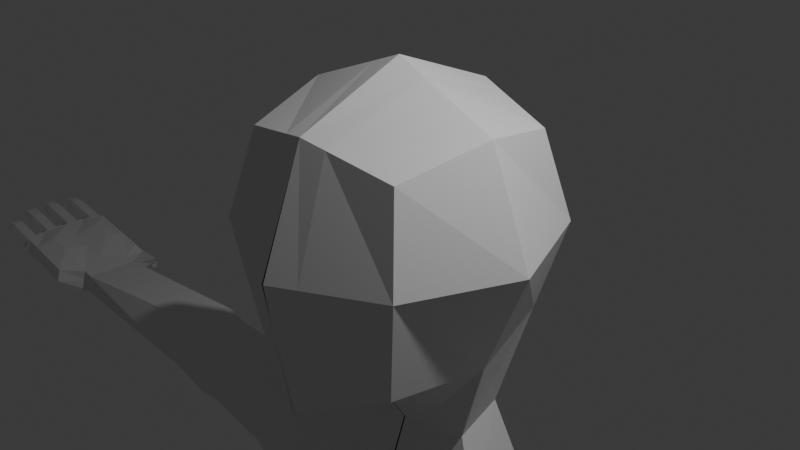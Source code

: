 # Source: theperson_animations.blend  (saved by Blender 5.0.119; exported with 4.5.12 LTS)
import bpy
from mathutils import Matrix  # noqa: F401  (used for matrix-valued properties, if any)

bpy.ops.wm.read_factory_settings(use_empty=True)
scene = bpy.context.scene
scene.name = 'Scene'

# ---- collections
col_collection = bpy.data.collections.new('Collection'); scene.collection.children.link(col_collection)

# ---- world
world_world = bpy.data.worlds.new('World'); scene.world = world_world
world_world.use_nodes = True; world_world.node_tree.nodes.clear()
_N = world_world.node_tree.nodes; _L = world_world.node_tree.links
n0 = _N.new('ShaderNodeOutputWorld'); n0.name = 'World Output'; n0.location = (200, 100)
n1 = _N.new('ShaderNodeBackground'); n1.name = 'Background'; n1.location = (-200, 100)
n1.inputs[0].default_value = (0.05088, 0.05088, 0.05088, 1.0)
_L.new(n1.outputs[0], n0.inputs[0])
n0.is_active_output = True
world_world.color = (0.05088, 0.05088, 0.05088)
world_world.sun_shadow_jitter_overblur = 0.0

# ---- cameras
cam_camera = bpy.data.cameras.new('Camera')
cam_camera.clip_end = 100.0
cam_camera.ortho_scale = 7.314

# ---- lights
light_light = bpy.data.lights.new('Light', 'POINT')
light_light.energy = 1000.0
light_light.shadow_soft_size = 0.1

# ---- meshes
me_cube_001 = bpy.data.meshes.new('Cube.001')
me_cube_001.from_pydata([(1.022, -1.069, -1.207), (1.0, -1.0, 1.0), (1.0, 1.0, -1.0), (1.0, 1.0, 1.0), (0.0, 1.225, -1.225), (0.0, 1.225, 1.225), (1.225, 1.225, 0.0), (1.225, 0.0, -1.228), (1.225, 0.0, 1.225), (1.225, -1.225, -0.001969), (-0.0178, -1.467, -1.691), (0.0, -1.225, 1.225), (0.0, 0.0, 1.732), (0.009183, -0.2305, -1.986), (0.008423, -1.732, -0.09867), (1.732, 0.0, 0.0), (0.0, 1.732, 0.0), (0.001357, 1.151, -3.062), (1.226, -0.07354, -3.062), (1.001, 0.9265, -3.062), (0.01054, -0.1277, -3.062), (0.007605, 0.08461, -2.482), (0.001296, 0.9632, -2.317), (0.8428, 0.1218, -2.317), (0.6882, 0.8088, -2.254), (0.0, 1.429, -3.622), (1.797, -0.07355, -3.273), (1.646, 0.7095, -3.268), (0.01449, -0.7001, -3.622), (0.001328, 0.84, -5.91), (0.8277, -0.4081, -5.91), (1.02, 0.6109, -5.91), (0.0, -0.8442, -5.116), (0.001245, 0.8764, -7.215), (0.8916, -0.4358, -7.215), (1.073, 0.6356, -7.215), (0.0, -0.6256, -7.215), (0.0, 1.449, -8.119), (1.375, -0.4547, -8.126), (1.548, 1.101, -8.119), (0.0, -0.6625, -8.119), (0.0, 1.256, -4.295), (0.0, -0.9217, -4.062), (1.423, 0.6743, -4.631), (1.152, -0.1088, -4.635), (0.0, -0.9143, -3.837), (0.0, 1.345, -3.95), (1.459, 1.083, -3.947), (1.76, -0.4827, -3.956), (2.546, 0.1326, -3.401), (2.418, 0.7981, -3.397), (2.259, 1.116, -3.974), (2.228, 0.7682, -4.555), (2.515, -0.215, -3.982), (2.356, 0.1027, -4.559), (4.843, 0.6026, -3.834), (4.725, 1.218, -3.83), (4.578, 1.512, -4.364), (4.549, 1.19, -4.901), (4.814, 0.2812, -4.371), (4.668, 0.575, -4.904), (5.379, 0.6819, -3.882), (5.251, 1.343, -3.878), (5.094, 1.659, -4.452), (5.063, 1.314, -5.029), (5.348, 0.3364, -4.459), (5.19, 0.6522, -5.033), (9.36, 0.5869, -4.939), (10.83, 0.7597, -4.952), (9.369, 0.5428, -4.548), (10.84, 0.7156, -4.561), (9.192, 2.023, -4.862), (10.66, 2.196, -4.875), (9.199, 1.991, -4.47), (10.67, 2.164, -4.483), (8.903, 1.648, -4.483), (9.283, 1.281, -4.508), (8.998, 0.8385, -4.527), (10.92, 1.06, -4.544), (10.9, 1.471, -4.522), (10.84, 1.85, -4.502), (8.992, 0.8589, -4.92), (9.277, 1.302, -4.901), (8.897, 1.669, -4.876), (10.83, 1.88, -4.894), (10.9, 1.498, -4.915), (10.92, 1.09, -4.936), (9.891, 0.6494, -4.944), (10.43, 0.713, -4.949), (10.44, 0.6689, -4.557), (9.9, 0.6053, -4.552), (10.27, 2.117, -4.479), (9.73, 2.054, -4.475), (10.19, 2.141, -4.871), (10.3, 1.83, -4.835), (9.761, 1.766, -4.831), (10.35, 1.425, -4.859), (9.808, 1.361, -4.854), (10.4, 1.02, -4.879), (9.856, 0.9564, -4.874), (10.4, 0.9975, -4.448), (9.862, 0.9339, -4.443), (10.35, 1.407, -4.517), (9.813, 1.344, -4.513), (10.31, 1.807, -4.404), (9.767, 1.744, -4.399), (10.88, 0.7509, -4.953), (10.94, 0.7913, -4.898), (10.95, 0.7528, -4.614), (10.88, 0.7068, -4.562), (10.97, 1.004, -4.942), (11.02, 0.939, -4.892), (11.02, 0.9354, -4.606), (10.98, 0.9953, -4.548), (10.97, 1.122, -4.541), (11.02, 1.185, -4.596), (11.02, 1.369, -4.586), (10.96, 1.42, -4.526), (10.96, 1.445, -4.918), (11.02, 1.388, -4.865), (11.01, 1.219, -4.874), (10.96, 1.163, -4.933), (10.94, 1.533, -4.52), (10.98, 1.594, -4.567), (10.94, 1.765, -4.558), (10.89, 1.803, -4.505), (10.88, 1.829, -4.897), (10.94, 1.786, -4.85), (10.98, 1.611, -4.86), (10.93, 1.556, -4.912), (10.86, 1.943, -4.497), (10.89, 2.028, -4.555), (10.78, 2.152, -4.547), (10.7, 2.179, -4.482), (10.77, 2.177, -4.816), (10.69, 2.211, -4.875), (10.88, 2.047, -4.825), (10.85, 1.969, -4.89), (11.89, 0.8992, -4.852), (12.01, 0.8791, -4.668), (11.87, 1.036, -4.845), (11.99, 1.051, -4.658), (12.22, 1.326, -4.635), (12.2, 1.508, -4.626), (12.08, 1.509, -4.805), (12.1, 1.343, -4.814), (12.22, 1.741, -4.607), (12.2, 1.914, -4.598), (12.09, 1.917, -4.791), (12.11, 1.74, -4.8), (12.04, 2.164, -4.594), (12.03, 2.299, -4.586), (11.91, 2.307, -4.757), (11.93, 2.165, -4.764), (11.37, 0.8373, -4.821), (11.8, 0.8878, -4.83), (11.8, 0.8538, -4.632), (11.38, 0.8033, -4.623), (11.42, 0.9822, -4.615), (11.82, 1.029, -4.623), (11.81, 1.028, -4.823), (11.42, 0.9813, -4.814), (11.43, 1.417, -4.59), (11.86, 1.467, -4.594), (11.85, 1.481, -4.787), (11.43, 1.431, -4.783), (11.44, 1.233, -4.6), (11.87, 1.284, -4.603), (11.43, 1.263, -4.792), (11.87, 1.314, -4.796), (11.42, 1.821, -4.562), (12.0, 1.889, -4.567), (11.99, 1.905, -4.774), (11.42, 1.837, -4.768), (11.45, 1.649, -4.571), (12.02, 1.716, -4.576), (11.45, 1.662, -4.778), (12.02, 1.729, -4.783), (11.3, 2.234, -4.735), (11.81, 2.295, -4.739), (11.86, 2.157, -4.747), (11.37, 2.1, -4.743), (11.38, 2.085, -4.559), (11.86, 2.142, -4.563), (11.82, 2.273, -4.556), (11.3, 2.212, -4.551), (9.375, 0.4815, -4.748), (10.84, 0.6543, -4.761), (9.185, 2.101, -4.661), (10.65, 2.274, -4.674), (10.83, 1.884, -4.697), (10.9, 1.482, -4.719), (10.92, 1.074, -4.74), (8.995, 0.8487, -4.723), (8.9, 1.658, -4.68), (9.715, 2.164, -4.666), (10.18, 2.219, -4.67), (9.905, 0.544, -4.753), (10.45, 0.6076, -4.757), (10.95, 0.6887, -4.761), (10.89, 0.6455, -4.762), (11.01, 1.002, -4.745), (10.97, 1.065, -4.741), (11.01, 1.43, -4.723), (10.95, 1.485, -4.719), (10.97, 1.076, -4.741), (11.03, 1.136, -4.739), (10.93, 1.851, -4.7), (10.87, 1.892, -4.697), (10.94, 1.49, -4.719), (10.99, 1.548, -4.717), (10.77, 2.258, -4.676), (10.69, 2.289, -4.674), (10.86, 1.899, -4.696), (10.89, 1.98, -4.693), (12.03, 0.8155, -4.785), (11.99, 1.118, -4.769), (12.21, 1.57, -4.734), (12.24, 1.278, -4.749), (12.21, 2.001, -4.711), (12.25, 1.695, -4.728), (12.03, 2.406, -4.687), (12.06, 2.117, -4.703), (11.38, 0.737, -4.727), (11.81, 0.7874, -4.735), (11.41, 1.047, -4.711), (11.81, 1.094, -4.719), (11.44, 1.182, -4.699), (11.88, 1.233, -4.703), (11.42, 1.476, -4.684), (11.85, 1.526, -4.687), (11.46, 1.601, -4.678), (12.03, 1.668, -4.683), (11.41, 1.905, -4.661), (11.99, 1.973, -4.666), (11.29, 2.317, -4.638), (11.8, 2.378, -4.642), (11.38, 2.035, -4.654), (11.87, 2.093, -4.658), (9.684, 2.562, -5.279), (9.676, 2.364, -5.302), (9.794, 2.376, -5.228), (9.991, 2.422, -5.144), (10.04, 2.307, -5.185), (9.77, 2.554, -5.097), (9.941, 2.467, -5.034), (9.628, 2.607, -5.165), (9.968, 2.751, -5.462), (9.949, 2.677, -5.46), (10.04, 2.669, -5.428), (10.17, 2.736, -5.4), (10.15, 2.636, -5.38), (10.03, 2.773, -5.369), (10.13, 2.767, -5.338), (9.933, 2.78, -5.398), (10.11, 2.811, -5.554), (10.01, 2.82, -5.582), (9.994, 2.746, -5.58), (10.09, 2.738, -5.548), (10.21, 2.805, -5.52), (10.2, 2.705, -5.5), (10.08, 2.843, -5.489), (10.18, 2.836, -5.458), (9.977, 2.849, -5.518), (8.657, 1.618, -4.481), (8.704, 1.213, -4.503), (8.752, 0.8081, -4.525), (8.746, 0.8286, -4.918), (8.698, 1.233, -4.896), (8.651, 1.638, -4.874), (8.749, 0.8183, -4.721), (8.654, 1.628, -4.678), (0.2773, 1.162, 1.162), (0.2706, -1.357, -1.557), (0.2773, 1.162, -1.162), (0.2773, -1.162, 1.162), (0.3396, 0.0, 1.591), (0.3463, -0.1666, -1.776), (0.3457, -1.591, -0.07186), (0.3396, 1.591, 0.0), (0.2786, 1.089, -3.062), (0.3476, -0.1127, -3.062), (0.1918, 0.9204, -2.299), (0.2392, 0.09493, -2.437), (0.4564, 1.23, -3.524), (0.5086, -0.5264, -3.525), (0.2839, 0.7765, -5.91), (0.2764, -0.7599, -5.336), (0.2983, 0.8096, -7.215), (0.2944, -0.6095, -7.215), (0.4292, 1.352, -8.119), (0.5158, -0.6348, -8.119), (0.3682, -0.7328, -4.221), (0.3946, 1.095, -4.388), (0.4047, 1.272, -3.95), (0.4204, -0.8312, -3.87), (1.087, 0.3162, -5.91), (1.142, 0.3257, -7.215), (1.59, 0.6531, -8.119), (0.004254, 0.876, -8.119), (1.467, 0.4478, -4.632), (2.265, 0.5757, -4.556), (4.584, 1.012, -4.902), (5.1, 1.122, -5.03), (1.419, 0.6544, -9.186), (1.548, 1.101, -9.198), (0.4292, 1.352, -9.198), (0.0, 1.449, -9.198), (0.004254, 0.876, -9.198), (0.0, -0.6625, -9.198), (0.1884, -0.6393, -9.198), (0.1901, 0.8142, -9.198), (1.654, -0.261, -11.42), (1.212, -0.6738, -11.46), (1.685, -0.2804, -13.84), (2.057, 0.2196, -11.44), (0.4792, 0.666, -11.44), (0.4124, -0.2512, -11.44), (1.498, 1.035, -11.46), (1.587, -0.1736, -12.37), (1.223, -0.4741, -12.4), (1.839, 0.1764, -12.39), (0.69, 0.5014, -12.39), (0.6414, -0.1664, -12.39), (1.432, 0.7702, -12.39), (1.255, -0.6763, -13.87), (2.066, 0.1806, -13.86), (0.5521, 0.6088, -13.86), (0.4881, -0.2709, -13.86), (1.529, 0.9629, -13.87), (1.662, -0.2342, -16.58), (1.294, -0.5404, -16.6), (1.921, 0.1224, -16.59), (0.7508, 0.4535, -16.59), (0.7013, -0.2269, -16.59), (1.506, 0.7274, -16.6), (1.675, -0.2447, -17.45), (1.308, -0.5509, -17.48), (1.338, -0.06536, -17.47), (1.935, 0.1118, -17.47), (0.7642, 0.443, -17.47), (0.7146, -0.2374, -17.47), (1.52, 0.7169, -17.48), (1.644, -2.514, -16.83), (1.276, -2.82, -16.86), (1.903, -2.157, -16.85), (1.917, -2.229, -17.44), (1.289, -2.892, -17.45), (0.7327, -1.826, -16.85), (0.6832, -2.506, -16.85), (0.6965, -2.578, -17.44), (1.657, -2.585, -17.43), (0.7461, -1.898, -17.44), (1.511, -2.918, -17.0), (1.143, -3.224, -17.03), (1.77, -2.562, -17.02), (1.784, -2.633, -17.39), (1.156, -3.296, -17.4), (0.5501, -2.911, -17.02), (0.5635, -2.983, -17.39), (1.524, -2.99, -17.37), (0.7398, -0.9293, -16.75), (1.664, -1.665, -17.24), (1.924, -1.308, -17.26), (0.6903, -1.61, -16.75), (1.91, -1.26, -16.75), (1.283, -1.923, -16.76), (0.7532, -0.977, -17.45), (1.297, -1.971, -17.27), (1.651, -1.617, -16.73), (0.7037, -1.657, -17.26), (1.671, -0.7811, -17.25), (0.6971, -0.7493, -16.65), (1.29, -1.063, -16.66), (1.303, -1.087, -17.28), (0.7467, -0.06887, -16.65), (1.931, -0.4246, -17.27), (1.917, -0.4001, -16.65), (0.7601, -0.09343, -17.46), (1.658, -0.7566, -16.64), (0.7105, -0.7738, -17.27)], [], [(279, 272, 3, 6), (15, 8, 1, 9), (277, 7, 0, 273), (276, 12, 11, 275), (272, 5, 12, 276), (273, 278, 14, 10), (278, 275, 11, 14), (7, 15, 9, 0), (2, 6, 15, 7), (6, 3, 8, 15), (274, 279, 6, 2), (281, 20, 28, 285), (283, 21, 20, 281), (24, 23, 18, 19), (282, 24, 19, 280), (274, 2, 24, 282), (2, 7, 23, 24), (277, 13, 21, 283), (280, 19, 27, 284), (19, 18, 26, 27), (296, 30, 34, 297), (286, 31, 35, 288), (293, 43, 31, 286), (300, 44, 30, 296), (292, 42, 32, 287), (287, 32, 36, 289), (311, 304, 318, 316), (288, 35, 39, 290), (297, 34, 38, 298), (289, 36, 40, 291), (295, 45, 42, 292), (26, 48, 53, 49), (294, 47, 43, 293), (284, 27, 47, 294), (27, 26, 49, 50), (285, 28, 45, 295), (53, 54, 60, 59), (51, 50, 56, 57), (43, 47, 51, 52), (300, 43, 52, 301), (47, 27, 50, 51), (48, 44, 54, 53), (302, 58, 64, 303), (55, 59, 65, 61), (50, 49, 55, 56), (49, 53, 59, 55), (301, 52, 58, 302), (52, 51, 57, 58), (58, 57, 63, 64), (57, 56, 62, 63), (59, 60, 66, 65), (56, 55, 61, 62), (198, 187, 70, 89), (104, 80, 74, 91), (196, 189, 72, 93), (98, 86, 68, 88), (194, 188, 71, 83), (186, 193, 81, 67), (75, 194, 271, 264), (81, 193, 270, 267), (93, 72, 84, 94), (94, 84, 85, 96), (96, 85, 86, 98), (89, 70, 78, 100), (100, 78, 79, 102), (102, 79, 80, 104), (76, 103, 105, 75), (103, 102, 104, 105), (77, 101, 103, 76), (101, 100, 102, 103), (69, 90, 101, 77), (90, 89, 100, 101), (82, 97, 99, 81), (97, 96, 98, 99), (83, 95, 97, 82), (95, 94, 96, 97), (196, 93, 242, 245), (71, 188, 246, 239), (81, 99, 87, 67), (99, 98, 88, 87), (188, 195, 244, 246), (195, 196, 245, 244), (75, 105, 92, 73), (105, 104, 91, 92), (186, 197, 90, 69), (197, 198, 89, 90), (199, 108, 109, 200), (111, 107, 106, 110), (108, 112, 113, 109), (201, 111, 110, 202), (187, 68, 106, 200), (226, 159, 141, 216), (68, 86, 110, 106), (78, 70, 109, 113), (192, 78, 113, 202), (115, 116, 117, 114), (119, 120, 121, 118), (203, 119, 118, 204), (205, 121, 120, 206), (163, 167, 142, 143), (192, 86, 121, 205), (79, 78, 114, 117), (191, 79, 117, 204), (86, 85, 118, 121), (123, 124, 125, 122), (127, 128, 129, 126), (207, 127, 126, 208), (209, 129, 128, 210), (80, 79, 122, 125), (230, 163, 143, 217), (191, 85, 129, 209), (190, 80, 125, 208), (85, 84, 126, 129), (131, 132, 133, 130), (211, 134, 135, 212), (134, 136, 137, 135), (213, 137, 136, 214), (224, 155, 138, 215), (190, 84, 137, 213), (74, 80, 130, 133), (189, 74, 133, 212), (84, 72, 135, 137), (216, 215, 138, 140), (217, 218, 145, 144), (219, 220, 149, 148), (221, 222, 153, 152), (234, 171, 147, 219), (180, 179, 152, 153), (171, 175, 146, 147), (184, 183, 150, 151), (228, 169, 145, 218), (155, 160, 140, 138), (232, 177, 149, 220), (169, 164, 144, 145), (159, 156, 139, 141), (238, 180, 153, 222), (177, 172, 148, 149), (236, 184, 151, 221), (112, 108, 157, 158), (158, 157, 156, 159), (107, 111, 161, 154), (154, 161, 160, 155), (199, 107, 154, 223), (223, 154, 155, 224), (201, 112, 158, 225), (225, 158, 159, 226), (120, 119, 165, 168), (168, 165, 164, 169), (206, 120, 168, 227), (227, 168, 169, 228), (203, 116, 162, 229), (229, 162, 163, 230), (116, 115, 166, 162), (162, 166, 167, 163), (128, 127, 173, 176), (176, 173, 172, 177), (210, 128, 176, 231), (231, 176, 177, 232), (124, 123, 174, 170), (170, 174, 175, 171), (207, 124, 170, 233), (233, 170, 171, 234), (211, 132, 185, 235), (235, 185, 184, 236), (214, 136, 181, 237), (237, 181, 180, 238), (132, 131, 182, 185), (185, 182, 183, 184), (136, 134, 178, 181), (181, 178, 179, 180), (182, 237, 238, 183), (131, 214, 237, 182), (178, 235, 236, 179), (134, 211, 235, 178), (173, 233, 234, 172), (127, 207, 233, 173), (174, 231, 232, 175), (123, 210, 231, 174), (165, 229, 230, 164), (119, 203, 229, 165), (166, 227, 228, 167), (115, 206, 227, 166), (161, 225, 226, 160), (111, 201, 225, 161), (157, 223, 224, 156), (108, 199, 223, 157), (179, 236, 221, 152), (183, 238, 222, 150), (175, 232, 220, 146), (167, 228, 218, 142), (172, 234, 219, 148), (151, 150, 222, 221), (147, 146, 220, 219), (143, 142, 218, 217), (141, 139, 215, 216), (72, 189, 212, 135), (80, 190, 213, 130), (156, 224, 215, 139), (130, 213, 214, 131), (132, 211, 212, 133), (84, 190, 208, 126), (79, 191, 209, 122), (164, 230, 217, 144), (122, 209, 210, 123), (124, 207, 208, 125), (85, 191, 204, 118), (78, 192, 205, 114), (114, 205, 206, 115), (116, 203, 204, 117), (86, 192, 202, 110), (160, 226, 216, 140), (70, 187, 200, 109), (112, 201, 202, 113), (107, 199, 200, 106), (87, 88, 198, 197), (67, 87, 197, 186), (92, 91, 196, 195), (73, 92, 195, 188), (194, 83, 269, 271), (83, 82, 268, 269), (69, 77, 193, 186), (75, 73, 188, 194), (91, 74, 189, 196), (88, 68, 187, 198), (240, 239, 247, 248), (239, 246, 254, 247), (246, 244, 252, 254), (241, 240, 248, 249), (94, 95, 241, 243), (93, 94, 243, 242), (83, 71, 239, 240), (95, 83, 240, 241), (249, 248, 257, 258), (251, 249, 258, 260), (250, 251, 260, 259), (253, 250, 259, 262), (244, 245, 253, 252), (245, 242, 250, 253), (242, 243, 251, 250), (243, 241, 249, 251), (256, 255, 258, 257), (255, 259, 260, 258), (263, 261, 255, 256), (261, 262, 259, 255), (254, 252, 261, 263), (247, 254, 263, 256), (248, 247, 256, 257), (252, 253, 262, 261), (77, 76, 265, 266), (193, 77, 266, 270), (82, 81, 267, 268), (76, 75, 264, 265), (61, 266, 265), (65, 270, 266), (65, 267, 270), (63, 62, 264), (26, 285, 295, 48), (63, 271, 269), (269, 268, 66), (61, 264, 62), (61, 65, 266), (66, 268, 65), (64, 269, 66, 303), (64, 63, 269), (271, 63, 264), (61, 265, 264), (268, 267, 65), (25, 284, 294, 46), (46, 294, 293, 41), (48, 295, 292, 44), (34, 289, 291, 38), (33, 288, 290, 37), (38, 291, 313, 312), (30, 287, 289, 34), (44, 292, 287, 30), (41, 293, 286, 29), (29, 286, 288, 33), (17, 280, 284, 25), (7, 277, 283, 23), (4, 274, 282, 22), (22, 282, 280, 17), (23, 283, 281, 18), (18, 281, 285, 26), (4, 16, 279, 274), (9, 1, 275, 278), (0, 9, 278, 273), (3, 272, 276, 8), (8, 276, 275, 1), (13, 277, 273, 10), (16, 5, 272, 279), (39, 298, 304, 305), (54, 301, 302, 60), (60, 302, 303, 66), (44, 300, 301, 54), (35, 297, 298, 39), (40, 299, 308, 309), (43, 300, 296, 31), (31, 296, 297, 35), (308, 311, 310, 309), (307, 306, 311, 308), (306, 305, 304, 311), (299, 37, 307, 308), (290, 39, 305, 306), (291, 40, 309, 310), (37, 290, 306, 307), (291, 310, 317, 313), (312, 313, 320, 319), (315, 312, 319, 321), (317, 316, 322, 323), (298, 38, 312, 315), (310, 311, 316, 317), (304, 298, 315, 318), (323, 322, 327, 328), (324, 321, 326, 329), (320, 323, 328, 325), (316, 318, 324, 322), (313, 317, 323, 320), (318, 315, 321, 324), (329, 326, 332, 335), (325, 328, 334, 331), (327, 329, 335, 333), (321, 319, 314, 326), (319, 320, 325, 314), (322, 324, 329, 327), (366, 364, 349, 344), (335, 332, 339, 342), (363, 365, 345, 346), (328, 327, 333, 334), (326, 314, 330, 332), (314, 325, 331, 330), (338, 339, 336, 337), (339, 338, 340, 342), (338, 337, 341, 340), (364, 361, 348, 349), (362, 363, 346, 351), (333, 335, 342, 340), (349, 348, 352, 350), (351, 346, 356, 360), (350, 347, 357, 359), (346, 345, 355, 356), (361, 367, 352, 348), (368, 362, 351, 347), (365, 369, 343, 345), (367, 370, 350, 352), (370, 368, 347, 350), (369, 366, 344, 343), (354, 358, 359, 357), (355, 353, 360, 356), (353, 354, 357, 360), (344, 349, 358, 354), (345, 343, 353, 355), (343, 344, 354, 353), (347, 351, 360, 357), (349, 350, 359, 358), (379, 373, 366, 369), (380, 374, 368, 370), (378, 380, 370, 367), (377, 379, 369, 365), (374, 371, 362, 368), (375, 378, 367, 361), (371, 376, 363, 362), (372, 375, 361, 364), (376, 377, 365, 363), (373, 372, 364, 366), (331, 334, 372, 373), (339, 332, 377, 376), (334, 333, 375, 372), (336, 339, 376, 371), (333, 340, 378, 375), (337, 336, 371, 374), (332, 330, 379, 377), (340, 341, 380, 378), (341, 337, 374, 380), (330, 331, 373, 379)])
_uv = me_cube_001.uv_layers.new(name='UVMap')
_uv.uv.foreach_set('vector', [0.5, 0.4097, 0.625, 0.4097, 0.625, 0.5, 0.5, 0.5, 0.5, 0.625, 0.625, 0.625, 0.625, 0.75, 0.5, 0.75, 0.2847, 0.625, 0.375, 0.625, 0.375, 0.75, 0.2847, 0.75, 0.7153, 0.625, 0.75, 0.625, 0.75, 0.75, 0.7153, 0.75, 0.7153, 0.5, 0.75, 0.5, 0.75, 0.625, 0.7153, 0.625, 0.375, 0.8403, 0.5, 0.8403, 0.5, 0.875, 0.375, 0.875, 0.5, 0.8403, 0.625, 0.8403, 0.625, 0.875, 0.5, 0.875, 0.375, 0.625, 0.5, 0.625, 0.5, 0.75, 0.375, 0.75, 0.375, 0.5, 0.5, 0.5, 0.5, 0.625, 0.375, 0.625, 0.5, 0.5, 0.625, 0.5, 0.625, 0.625, 0.5, 0.625, 0.375, 0.4097, 0.5, 0.4097, 0.5, 0.5, 0.375, 0.5, 0.2847, 0.625, 0.25, 0.625, 0.25, 0.625, 0.2847, 0.625, 0.2847, 0.625, 0.25, 0.625, 0.25, 0.625, 0.2847, 0.625, 0.375, 0.5, 0.375, 0.625, 0.375, 0.625, 0.375, 0.5, 0.375, 0.4097, 0.375, 0.5, 0.375, 0.5, 0.375, 0.4097, 0.375, 0.4097, 0.375, 0.5, 0.375, 0.5, 0.375, 0.4097, 0.375, 0.5, 0.375, 0.625, 0.375, 0.625, 0.375, 0.5, 0.2847, 0.625, 0.25, 0.625, 0.25, 0.625, 0.2847, 0.625, 0.375, 0.4097, 0.375, 0.5, 0.375, 0.5, 0.375, 0.4097, 0.375, 0.5, 0.375, 0.625, 0.375, 0.625, 0.375, 0.5, 0.375, 0.5362, 0.375, 0.625, 0.375, 0.625, 0.375, 0.5362, 0.375, 0.4097, 0.375, 0.5, 0.375, 0.5, 0.375, 0.4097, 0.375, 0.4097, 0.375, 0.5, 0.375, 0.5, 0.375, 0.4097, 0.375, 0.5362, 0.375, 0.625, 0.375, 0.625, 0.375, 0.5362, 0.2847, 0.625, 0.25, 0.625, 0.25, 0.625, 0.2847, 0.625, 0.2847, 0.625, 0.25, 0.625, 0.25, 0.625, 0.2847, 0.625, 0.2847, 0.5362, 0.375, 0.5362, 0.375, 0.5362, 0.2847, 0.5362, 0.375, 0.4097, 0.375, 0.5, 0.375, 0.5, 0.375, 0.4097, 0.375, 0.5362, 0.375, 0.625, 0.375, 0.625, 0.375, 0.5362, 0.2847, 0.625, 0.25, 0.625, 0.25, 0.625, 0.2847, 0.625, 0.2847, 0.625, 0.25, 0.625, 0.25, 0.625, 0.2847, 0.625, 0.375, 0.625, 0.375, 0.625, 0.375, 0.625, 0.375, 0.625, 0.375, 0.4097, 0.375, 0.5, 0.375, 0.5, 0.375, 0.4097, 0.375, 0.4097, 0.375, 0.5, 0.375, 0.5, 0.375, 0.4097, 0.375, 0.5, 0.375, 0.625, 0.375, 0.625, 0.375, 0.5, 0.2847, 0.625, 0.25, 0.625, 0.25, 0.625, 0.2847, 0.625, 0.375, 0.625, 0.375, 0.625, 0.375, 0.625, 0.375, 0.625, 0.375, 0.5, 0.375, 0.5, 0.375, 0.5, 0.375, 0.5, 0.375, 0.5, 0.375, 0.5, 0.375, 0.5, 0.375, 0.5, 0.375, 0.5362, 0.375, 0.5, 0.375, 0.5, 0.375, 0.5362, 0.375, 0.5, 0.375, 0.5, 0.375, 0.5, 0.375, 0.5, 0.375, 0.625, 0.375, 0.625, 0.375, 0.625, 0.375, 0.625, 0.375, 0.5362, 0.375, 0.5, 0.375, 0.5, 0.375, 0.5362, 0.375, 0.625, 0.375, 0.625, 0.375, 0.625, 0.375, 0.625, 0.375, 0.5, 0.375, 0.625, 0.375, 0.625, 0.375, 0.5, 0.375, 0.625, 0.375, 0.625, 0.375, 0.625, 0.375, 0.625, 0.375, 0.5362, 0.375, 0.5, 0.375, 0.5, 0.375, 0.5362, 0.375, 0.5, 0.375, 0.5, 0.375, 0.5, 0.375, 0.5, 0.375, 0.5, 0.375, 0.5, 0.375, 0.5, 0.375, 0.5, 0.375, 0.5, 0.375, 0.5, 0.375, 0.5, 0.375, 0.5, 0.375, 0.625, 0.375, 0.625, 0.375, 0.625, 0.375, 0.625, 0.375, 0.5, 0.375, 0.625, 0.375, 0.625, 0.375, 0.5, 0.5402, 0.125, 0.625, 0.125, 0.625, 0.25, 0.5402, 0.25, 0.5402, 0.4375, 0.625, 0.4375, 0.625, 0.5, 0.5402, 0.5, 0.5402, 0.625, 0.625, 0.625, 0.625, 0.75, 0.5402, 0.75, 0.5402, 0.9375, 0.625, 0.9375, 0.625, 1.0, 0.5402, 1.0, 0.3125, 0.625, 0.375, 0.625, 0.375, 0.75, 0.3125, 0.75, 0.125, 0.625, 0.1875, 0.625, 0.1875, 0.75, 0.125, 0.75, 0.3125, 0.5, 0.3125, 0.625, 0.3125, 0.625, 0.3125, 0.5, 0.1875, 0.75, 0.1875, 0.625, 0.1875, 0.625, 0.1875, 0.75, 0.5402, 0.75, 0.625, 0.75, 0.625, 0.8125, 0.5402, 0.8125, 0.5402, 0.8125, 0.625, 0.8125, 0.625, 0.875, 0.5402, 0.875, 0.5402, 0.875, 0.625, 0.875, 0.625, 0.9375, 0.5402, 0.9375, 0.5402, 0.25, 0.625, 0.25, 0.625, 0.3125, 0.5402, 0.3125, 0.5402, 0.3125, 0.625, 0.3125, 0.625, 0.375, 0.5402, 0.375, 0.5402, 0.375, 0.625, 0.375, 0.625, 0.4375, 0.5402, 0.4375, 0.375, 0.375, 0.4568, 0.375, 0.4568, 0.4375, 0.375, 0.4375, 0.4568, 0.375, 0.5402, 0.375, 0.5402, 0.4375, 0.4568, 0.4375, 0.375, 0.3125, 0.4568, 0.3125, 0.4568, 0.375, 0.375, 0.375, 0.4568, 0.3125, 0.5402, 0.3125, 0.5402, 0.375, 0.4568, 0.375, 0.375, 0.25, 0.4568, 0.25, 0.4568, 0.3125, 0.375, 0.3125, 0.4568, 0.25, 0.5402, 0.25, 0.5402, 0.3125, 0.4568, 0.3125, 0.375, 0.875, 0.4568, 0.875, 0.4568, 0.9375, 0.375, 0.9375, 0.4568, 0.875, 0.5402, 0.875, 0.5402, 0.9375, 0.4568, 0.9375, 0.375, 0.8125, 0.4568, 0.8125, 0.4568, 0.875, 0.375, 0.875, 0.4568, 0.8125, 0.5402, 0.8125, 0.5402, 0.875, 0.4568, 0.875, 0.5402, 0.625, 0.5402, 0.75, 0.5402, 0.75, 0.5402, 0.625, 0.375, 0.75, 0.375, 0.625, 0.375, 0.625, 0.375, 0.75, 0.375, 0.9375, 0.4568, 0.9375, 0.4568, 1.0, 0.375, 1.0, 0.4568, 0.9375, 0.5402, 0.9375, 0.5402, 1.0, 0.4568, 1.0, 0.375, 0.625, 0.4568, 0.625, 0.4568, 0.625, 0.375, 0.625, 0.4568, 0.625, 0.5402, 0.625, 0.5402, 0.625, 0.4568, 0.625, 0.375, 0.4375, 0.4568, 0.4375, 0.4568, 0.5, 0.375, 0.5, 0.4568, 0.4375, 0.5402, 0.4375, 0.5402, 0.5, 0.4568, 0.5, 0.375, 0.125, 0.4568, 0.125, 0.4568, 0.25, 0.375, 0.25, 0.4568, 0.125, 0.5402, 0.125, 0.5402, 0.25, 0.4568, 0.25, 0.8671, 0.625, 0.8671, 0.5343, 0.875, 0.5, 0.875, 0.625, 0.8204, 0.7157, 0.8671, 0.7157, 0.875, 0.75, 0.8125, 0.75, 0.8671, 0.5343, 0.8204, 0.5343, 0.8125, 0.5, 0.875, 0.5, 0.8204, 0.625, 0.8204, 0.7157, 0.8125, 0.75, 0.8125, 0.625, 0.625, 0.125, 0.625, 0.0, 0.625, 0.0, 0.625, 0.125, 0.8204, 0.625, 0.8204, 0.5343, 0.8204, 0.5343, 0.8204, 0.625, 0.625, 1.0, 0.625, 0.9375, 0.625, 0.9375, 0.625, 1.0, 0.625, 0.3125, 0.625, 0.25, 0.625, 0.25, 0.625, 0.3125, 0.8125, 0.625, 0.8125, 0.5, 0.8125, 0.5, 0.8125, 0.625, 0.8038, 0.5362, 0.7587, 0.5362, 0.75, 0.5, 0.8125, 0.5, 0.7587, 0.7138, 0.8038, 0.7138, 0.8125, 0.75, 0.75, 0.75, 0.7587, 0.625, 0.7587, 0.7138, 0.75, 0.75, 0.75, 0.625, 0.8125, 0.625, 0.8125, 0.75, 0.8038, 0.7138, 0.8038, 0.625, 0.7587, 0.5362, 0.8038, 0.5362, 0.8038, 0.5362, 0.7587, 0.5362, 0.8125, 0.625, 0.8125, 0.75, 0.8125, 0.75, 0.8125, 0.625, 0.625, 0.375, 0.625, 0.3125, 0.625, 0.3125, 0.625, 0.375, 0.75, 0.625, 0.75, 0.5, 0.75, 0.5, 0.75, 0.625, 0.625, 0.9375, 0.625, 0.875, 0.625, 0.875, 0.625, 0.9375, 0.7423, 0.5318, 0.6952, 0.5318, 0.6875, 0.5, 0.75, 0.5, 0.6952, 0.7182, 0.7423, 0.7182, 0.75, 0.75, 0.6875, 0.75, 0.6952, 0.625, 0.6952, 0.7182, 0.6875, 0.75, 0.6875, 0.625, 0.75, 0.625, 0.75, 0.75, 0.7423, 0.7182, 0.7423, 0.625, 0.625, 0.4375, 0.625, 0.375, 0.625, 0.375, 0.625, 0.4375, 0.7587, 0.625, 0.7587, 0.5362, 0.7587, 0.5362, 0.7587, 0.625, 0.75, 0.625, 0.75, 0.75, 0.75, 0.75, 0.75, 0.625, 0.6875, 0.625, 0.6875, 0.5, 0.6875, 0.5, 0.6875, 0.625, 0.625, 0.875, 0.625, 0.8125, 0.625, 0.8125, 0.625, 0.875, 0.6785, 0.539, 0.634, 0.539, 0.625, 0.5, 0.6875, 0.5, 0.634, 0.625, 0.634, 0.711, 0.625, 0.75, 0.625, 0.625, 0.634, 0.711, 0.6785, 0.711, 0.6875, 0.75, 0.625, 0.75, 0.6875, 0.625, 0.6875, 0.75, 0.6785, 0.711, 0.6785, 0.625, 0.8671, 0.625, 0.8671, 0.7157, 0.8671, 0.7157, 0.8671, 0.625, 0.6875, 0.625, 0.6875, 0.75, 0.6875, 0.75, 0.6875, 0.625, 0.625, 0.5, 0.625, 0.4375, 0.625, 0.4375, 0.625, 0.5, 0.625, 0.625, 0.625, 0.5, 0.625, 0.5, 0.625, 0.625, 0.625, 0.8125, 0.625, 0.75, 0.625, 0.75, 0.625, 0.8125, 0.8204, 0.625, 0.8671, 0.625, 0.8671, 0.7157, 0.8204, 0.7157, 0.7587, 0.625, 0.8038, 0.625, 0.8038, 0.7138, 0.7587, 0.7138, 0.6952, 0.625, 0.7423, 0.625, 0.7423, 0.7182, 0.6952, 0.7182, 0.634, 0.625, 0.6785, 0.625, 0.6785, 0.711, 0.634, 0.711, 0.6952, 0.625, 0.6952, 0.5318, 0.6952, 0.5318, 0.6952, 0.625, 0.6785, 0.711, 0.634, 0.711, 0.634, 0.711, 0.6785, 0.711, 0.6952, 0.5318, 0.7423, 0.5318, 0.7423, 0.5318, 0.6952, 0.5318, 0.634, 0.539, 0.6785, 0.539, 0.6785, 0.539, 0.634, 0.539, 0.8038, 0.625, 0.8038, 0.7138, 0.8038, 0.7138, 0.8038, 0.625, 0.8671, 0.7157, 0.8204, 0.7157, 0.8204, 0.7157, 0.8671, 0.7157, 0.7423, 0.625, 0.7423, 0.7182, 0.7423, 0.7182, 0.7423, 0.625, 0.8038, 0.7138, 0.7587, 0.7138, 0.7587, 0.7138, 0.8038, 0.7138, 0.8204, 0.5343, 0.8671, 0.5343, 0.8671, 0.5343, 0.8204, 0.5343, 0.6785, 0.625, 0.6785, 0.711, 0.6785, 0.711, 0.6785, 0.625, 0.7423, 0.7182, 0.6952, 0.7182, 0.6952, 0.7182, 0.7423, 0.7182, 0.634, 0.625, 0.634, 0.539, 0.634, 0.539, 0.634, 0.625, 0.8204, 0.5343, 0.8671, 0.5343, 0.8671, 0.5343, 0.8204, 0.5343, 0.8204, 0.5343, 0.8671, 0.5343, 0.8671, 0.5343, 0.8204, 0.5343, 0.8671, 0.7157, 0.8204, 0.7157, 0.8204, 0.7157, 0.8671, 0.7157, 0.8671, 0.7157, 0.8204, 0.7157, 0.8204, 0.7157, 0.8671, 0.7157, 0.8671, 0.625, 0.8671, 0.7157, 0.8671, 0.7157, 0.8671, 0.625, 0.8671, 0.625, 0.8671, 0.7157, 0.8671, 0.7157, 0.8671, 0.625, 0.8204, 0.625, 0.8204, 0.5343, 0.8204, 0.5343, 0.8204, 0.625, 0.8204, 0.625, 0.8204, 0.5343, 0.8204, 0.5343, 0.8204, 0.625, 0.8038, 0.7138, 0.7587, 0.7138, 0.7587, 0.7138, 0.8038, 0.7138, 0.8038, 0.7138, 0.7587, 0.7138, 0.7587, 0.7138, 0.8038, 0.7138, 0.8038, 0.625, 0.8038, 0.7138, 0.8038, 0.7138, 0.8038, 0.625, 0.8038, 0.625, 0.8038, 0.7138, 0.8038, 0.7138, 0.8038, 0.625, 0.7587, 0.625, 0.7587, 0.5362, 0.7587, 0.5362, 0.7587, 0.625, 0.7587, 0.625, 0.7587, 0.5362, 0.7587, 0.5362, 0.7587, 0.625, 0.7587, 0.5362, 0.8038, 0.5362, 0.8038, 0.5362, 0.7587, 0.5362, 0.7587, 0.5362, 0.8038, 0.5362, 0.8038, 0.5362, 0.7587, 0.5362, 0.7423, 0.7182, 0.6952, 0.7182, 0.6952, 0.7182, 0.7423, 0.7182, 0.7423, 0.7182, 0.6952, 0.7182, 0.6952, 0.7182, 0.7423, 0.7182, 0.7423, 0.625, 0.7423, 0.7182, 0.7423, 0.7182, 0.7423, 0.625, 0.7423, 0.625, 0.7423, 0.7182, 0.7423, 0.7182, 0.7423, 0.625, 0.6952, 0.5318, 0.7423, 0.5318, 0.7423, 0.5318, 0.6952, 0.5318, 0.6952, 0.5318, 0.7423, 0.5318, 0.7423, 0.5318, 0.6952, 0.5318, 0.6952, 0.625, 0.6952, 0.5318, 0.6952, 0.5318, 0.6952, 0.625, 0.6952, 0.625, 0.6952, 0.5318, 0.6952, 0.5318, 0.6952, 0.625, 0.634, 0.625, 0.634, 0.539, 0.634, 0.539, 0.634, 0.625, 0.634, 0.625, 0.634, 0.539, 0.634, 0.539, 0.634, 0.625, 0.6785, 0.625, 0.6785, 0.711, 0.6785, 0.711, 0.6785, 0.625, 0.6785, 0.625, 0.6785, 0.711, 0.6785, 0.711, 0.6785, 0.625, 0.634, 0.539, 0.6785, 0.539, 0.6785, 0.539, 0.634, 0.539, 0.634, 0.539, 0.6785, 0.539, 0.6785, 0.539, 0.634, 0.539, 0.6785, 0.711, 0.634, 0.711, 0.634, 0.711, 0.6785, 0.711, 0.6785, 0.711, 0.634, 0.711, 0.634, 0.711, 0.6785, 0.711, 0.6785, 0.539, 0.6785, 0.625, 0.6785, 0.625, 0.6785, 0.539, 0.6785, 0.539, 0.6785, 0.625, 0.6785, 0.625, 0.6785, 0.539, 0.634, 0.711, 0.634, 0.625, 0.634, 0.625, 0.634, 0.711, 0.634, 0.711, 0.634, 0.625, 0.634, 0.625, 0.634, 0.711, 0.6952, 0.7182, 0.6952, 0.625, 0.6952, 0.625, 0.6952, 0.7182, 0.6952, 0.7182, 0.6952, 0.625, 0.6952, 0.625, 0.6952, 0.7182, 0.7423, 0.5318, 0.7423, 0.625, 0.7423, 0.625, 0.7423, 0.5318, 0.7423, 0.5318, 0.7423, 0.625, 0.7423, 0.625, 0.7423, 0.5318, 0.7587, 0.7138, 0.7587, 0.625, 0.7587, 0.625, 0.7587, 0.7138, 0.7587, 0.7138, 0.7587, 0.625, 0.7587, 0.625, 0.7587, 0.7138, 0.8038, 0.5362, 0.8038, 0.625, 0.8038, 0.625, 0.8038, 0.5362, 0.8038, 0.5362, 0.8038, 0.625, 0.8038, 0.625, 0.8038, 0.5362, 0.8204, 0.7157, 0.8204, 0.625, 0.8204, 0.625, 0.8204, 0.7157, 0.8204, 0.7157, 0.8204, 0.625, 0.8204, 0.625, 0.8204, 0.7157, 0.8671, 0.5343, 0.8671, 0.625, 0.8671, 0.625, 0.8671, 0.5343, 0.8671, 0.5343, 0.8671, 0.625, 0.8671, 0.625, 0.8671, 0.5343, 0.634, 0.711, 0.634, 0.625, 0.634, 0.625, 0.634, 0.711, 0.6785, 0.539, 0.6785, 0.625, 0.6785, 0.625, 0.6785, 0.539, 0.7423, 0.5318, 0.7423, 0.625, 0.7423, 0.625, 0.7423, 0.5318, 0.8038, 0.5362, 0.8038, 0.625, 0.8038, 0.625, 0.8038, 0.5362, 0.6952, 0.7182, 0.6952, 0.625, 0.6952, 0.625, 0.6952, 0.7182, 0.634, 0.539, 0.6785, 0.539, 0.6785, 0.625, 0.634, 0.625, 0.6952, 0.5318, 0.7423, 0.5318, 0.7423, 0.625, 0.6952, 0.625, 0.7587, 0.5362, 0.8038, 0.5362, 0.8038, 0.625, 0.7587, 0.625, 0.8204, 0.5343, 0.8671, 0.5343, 0.8671, 0.625, 0.8204, 0.625, 0.625, 0.75, 0.625, 0.625, 0.625, 0.625, 0.625, 0.75, 0.6875, 0.5, 0.6875, 0.625, 0.6875, 0.625, 0.6875, 0.5, 0.8671, 0.5343, 0.8671, 0.625, 0.8671, 0.625, 0.8671, 0.5343, 0.6875, 0.5, 0.6875, 0.625, 0.6785, 0.625, 0.6785, 0.539, 0.634, 0.539, 0.634, 0.625, 0.625, 0.625, 0.625, 0.5, 0.6875, 0.75, 0.6875, 0.625, 0.6875, 0.625, 0.6875, 0.75, 0.75, 0.5, 0.75, 0.625, 0.75, 0.625, 0.75, 0.5, 0.7587, 0.7138, 0.7587, 0.625, 0.7587, 0.625, 0.7587, 0.7138, 0.75, 0.5, 0.75, 0.625, 0.7423, 0.625, 0.7423, 0.5318, 0.6952, 0.5318, 0.6952, 0.625, 0.6875, 0.625, 0.6875, 0.5, 0.75, 0.75, 0.75, 0.625, 0.75, 0.625, 0.75, 0.75, 0.8125, 0.5, 0.8125, 0.625, 0.8125, 0.625, 0.8125, 0.5, 0.8125, 0.5, 0.8125, 0.625, 0.8038, 0.625, 0.8038, 0.5362, 0.7587, 0.5362, 0.7587, 0.625, 0.75, 0.625, 0.75, 0.5, 0.8125, 0.75, 0.8125, 0.625, 0.8125, 0.625, 0.8125, 0.75, 0.8204, 0.7157, 0.8204, 0.625, 0.8204, 0.625, 0.8204, 0.7157, 0.625, 0.25, 0.625, 0.125, 0.625, 0.125, 0.625, 0.25, 0.8204, 0.5343, 0.8204, 0.625, 0.8125, 0.625, 0.8125, 0.5, 0.8671, 0.7157, 0.8671, 0.625, 0.875, 0.625, 0.875, 0.75, 0.4568, 0.0, 0.5402, 0.0, 0.5402, 0.125, 0.4568, 0.125, 0.375, 0.0, 0.4568, 0.0, 0.4568, 0.125, 0.375, 0.125, 0.4568, 0.5, 0.5402, 0.5, 0.5402, 0.625, 0.4568, 0.625, 0.375, 0.5, 0.4568, 0.5, 0.4568, 0.625, 0.375, 0.625, 0.3125, 0.625, 0.3125, 0.75, 0.3125, 0.75, 0.3125, 0.625, 0.375, 0.8125, 0.375, 0.875, 0.375, 0.875, 0.375, 0.8125, 0.125, 0.5, 0.1875, 0.5, 0.1875, 0.625, 0.125, 0.625, 0.3125, 0.5, 0.375, 0.5, 0.375, 0.625, 0.3125, 0.625, 0.5402, 0.5, 0.625, 0.5, 0.625, 0.625, 0.5402, 0.625, 0.5402, 0.0, 0.625, 0.0, 0.625, 0.125, 0.5402, 0.125, 0.3125, 0.75, 0.375, 0.75, 0.375, 0.75, 0.3125, 0.75, 0.375, 0.75, 0.375, 0.625, 0.375, 0.625, 0.375, 0.75, 0.375, 0.625, 0.4568, 0.625, 0.4568, 0.625, 0.375, 0.625, 0.4568, 0.8125, 0.375, 0.8125, 0.375, 0.8125, 0.4568, 0.8125, 0.5402, 0.8125, 0.4568, 0.8125, 0.4568, 0.8125, 0.5402, 0.8125, 0.5402, 0.75, 0.5402, 0.8125, 0.5402, 0.8125, 0.5402, 0.75, 0.3125, 0.75, 0.375, 0.75, 0.375, 0.75, 0.3125, 0.75, 0.4568, 0.8125, 0.375, 0.8125, 0.375, 0.8125, 0.4568, 0.8125, 0.4568, 0.8125, 0.375, 0.8125, 0.375, 0.8125, 0.4568, 0.8125, 0.5402, 0.8125, 0.4568, 0.8125, 0.4568, 0.8125, 0.5402, 0.8125, 0.5402, 0.75, 0.5402, 0.8125, 0.5402, 0.8125, 0.5402, 0.75, 0.5402, 0.625, 0.5402, 0.75, 0.5402, 0.75, 0.5402, 0.625, 0.4568, 0.625, 0.5402, 0.625, 0.5402, 0.625, 0.4568, 0.625, 0.5402, 0.625, 0.5402, 0.75, 0.5402, 0.75, 0.5402, 0.625, 0.5402, 0.75, 0.5402, 0.8125, 0.5402, 0.8125, 0.5402, 0.75, 0.5402, 0.8125, 0.4568, 0.8125, 0.4568, 0.8125, 0.5402, 0.8125, 0.375, 0.75, 0.4568, 0.75, 0.4568, 0.8125, 0.375, 0.8125, 0.4568, 0.75, 0.5402, 0.75, 0.5402, 0.8125, 0.4568, 0.8125, 0.375, 0.625, 0.4568, 0.625, 0.4568, 0.75, 0.375, 0.75, 0.4568, 0.625, 0.5402, 0.625, 0.5402, 0.75, 0.4568, 0.75, 0.375, 0.625, 0.4568, 0.625, 0.4568, 0.625, 0.375, 0.625, 0.375, 0.75, 0.375, 0.625, 0.375, 0.625, 0.375, 0.75, 0.3125, 0.75, 0.375, 0.75, 0.375, 0.75, 0.3125, 0.75, 0.4568, 0.625, 0.5402, 0.625, 0.5402, 0.625, 0.4568, 0.625, 0.375, 0.3125, 0.375, 0.375, 0.375, 0.375, 0.375, 0.3125, 0.1875, 0.625, 0.1875, 0.5, 0.1875, 0.5, 0.1875, 0.625, 0.375, 0.875, 0.375, 0.9375, 0.375, 0.9375, 0.375, 0.875, 0.375, 0.375, 0.375, 0.4375, 0.375, 0.4375, 0.375, 0.375, 0.375, 0.625, 0.375, 0.3125, 0.375, 0.375, 0.375, 0.625, 0.1875, 0.625, 0.1875, 0.5, 0.375, 0.625, 0.1875, 0.75, 0.1875, 0.625, 0.375, 0.5, 0.375, 0.5, 0.3125, 0.5, 0.375, 0.625, 0.2847, 0.625, 0.2847, 0.625, 0.375, 0.625, 0.375, 0.5, 0.3125, 0.625, 0.3125, 0.75, 0.375, 0.8125, 0.375, 0.875, 0.375, 0.625, 0.375, 0.625, 0.375, 0.4375, 0.375, 0.5, 0.375, 0.625, 0.375, 0.625, 0.375, 0.3125, 0.375, 0.625, 0.375, 0.875, 0.375, 0.625, 0.375, 0.5, 0.375, 0.8125, 0.375, 0.625, 0.375, 0.5362, 0.375, 0.5, 0.375, 0.5, 0.375, 0.8125, 0.3125, 0.625, 0.375, 0.5, 0.3125, 0.5, 0.375, 0.625, 0.375, 0.375, 0.375, 0.4375, 0.375, 0.875, 0.1875, 0.75, 0.375, 0.625, 0.375, 0.375, 0.375, 0.4097, 0.375, 0.4097, 0.375, 0.375, 0.375, 0.375, 0.375, 0.4097, 0.375, 0.4097, 0.375, 0.375, 0.375, 0.625, 0.2847, 0.625, 0.2847, 0.625, 0.375, 0.625, 0.375, 0.625, 0.2847, 0.625, 0.2847, 0.625, 0.375, 0.625, 0.375, 0.375, 0.375, 0.4097, 0.375, 0.4097, 0.375, 0.375, 0.375, 0.625, 0.2847, 0.625, 0.2847, 0.625, 0.375, 0.625, 0.375, 0.625, 0.2847, 0.625, 0.2847, 0.625, 0.375, 0.625, 0.375, 0.625, 0.2847, 0.625, 0.2847, 0.625, 0.375, 0.625, 0.375, 0.375, 0.375, 0.4097, 0.375, 0.4097, 0.375, 0.375, 0.375, 0.375, 0.375, 0.4097, 0.375, 0.4097, 0.375, 0.375, 0.375, 0.375, 0.375, 0.4097, 0.375, 0.4097, 0.375, 0.375, 0.375, 0.625, 0.2847, 0.625, 0.2847, 0.625, 0.375, 0.625, 0.375, 0.375, 0.375, 0.4097, 0.375, 0.4097, 0.375, 0.375, 0.375, 0.375, 0.375, 0.4097, 0.375, 0.4097, 0.375, 0.375, 0.375, 0.625, 0.2847, 0.625, 0.2847, 0.625, 0.375, 0.625, 0.375, 0.625, 0.2847, 0.625, 0.2847, 0.625, 0.375, 0.625, 0.375, 0.375, 0.5, 0.375, 0.5, 0.4097, 0.375, 0.4097, 0.5, 0.75, 0.625, 0.75, 0.625, 0.8403, 0.5, 0.8403, 0.375, 0.75, 0.5, 0.75, 0.5, 0.8403, 0.375, 0.8403, 0.625, 0.5, 0.7153, 0.5, 0.7153, 0.625, 0.625, 0.625, 0.625, 0.625, 0.7153, 0.625, 0.7153, 0.75, 0.625, 0.75, 0.25, 0.625, 0.2847, 0.625, 0.2847, 0.75, 0.25, 0.75, 0.5, 0.375, 0.625, 0.375, 0.625, 0.4097, 0.5, 0.4097, 0.375, 0.5, 0.375, 0.5362, 0.375, 0.5362, 0.375, 0.5, 0.375, 0.625, 0.375, 0.5362, 0.375, 0.5362, 0.375, 0.625, 0.375, 0.625, 0.375, 0.5362, 0.375, 0.5362, 0.375, 0.625, 0.375, 0.625, 0.375, 0.5362, 0.375, 0.5362, 0.375, 0.625, 0.375, 0.5, 0.375, 0.5362, 0.375, 0.5362, 0.375, 0.5, 0.0, 0.0, 0.0, 0.0, 0.0, 0.0, 0.0, 0.0, 0.375, 0.5, 0.375, 0.5362, 0.375, 0.5362, 0.375, 0.5, 0.375, 0.5, 0.375, 0.5362, 0.375, 0.5362, 0.375, 0.5, 0.25, 0.5362, 0.2847, 0.5362, 0.2847, 0.625, 0.25, 0.625, 0.25, 0.5, 0.2847, 0.5, 0.2847, 0.5362, 0.25, 0.5362, 0.2847, 0.5, 0.375, 0.5, 0.375, 0.5362, 0.2847, 0.5362, 0.0, 0.0, 0.0, 0.0, 0.0, 0.0, 0.0, 0.0, 0.375, 0.4097, 0.375, 0.5, 0.375, 0.5, 0.375, 0.4097, 0.2847, 0.625, 0.25, 0.625, 0.25, 0.625, 0.2847, 0.625, 0.375, 0.375, 0.375, 0.4097, 0.375, 0.4097, 0.375, 0.375, 0.2847, 0.625, 0.2847, 0.625, 0.2847, 0.625, 0.2847, 0.625, 0.375, 0.625, 0.2847, 0.625, 0.2847, 0.625, 0.375, 0.625, 0.375, 0.5362, 0.375, 0.625, 0.375, 0.625, 0.375, 0.5362, 0.2847, 0.625, 0.2847, 0.5362, 0.2847, 0.5362, 0.2847, 0.625, 0.375, 0.5362, 0.375, 0.625, 0.375, 0.625, 0.375, 0.5362, 0.2847, 0.625, 0.2847, 0.5362, 0.2847, 0.5362, 0.2847, 0.625, 0.375, 0.5362, 0.375, 0.5362, 0.375, 0.5362, 0.375, 0.5362, 0.2847, 0.625, 0.2847, 0.5362, 0.2847, 0.5362, 0.2847, 0.625, 0.375, 0.5362, 0.375, 0.5362, 0.375, 0.5362, 0.375, 0.5362, 0.2847, 0.625, 0.2847, 0.625, 0.2847, 0.625, 0.2847, 0.625, 0.2847, 0.5362, 0.375, 0.5362, 0.375, 0.5362, 0.2847, 0.5362, 0.2847, 0.625, 0.2847, 0.625, 0.2847, 0.625, 0.2847, 0.625, 0.375, 0.5362, 0.375, 0.5362, 0.375, 0.5362, 0.375, 0.5362, 0.375, 0.5362, 0.375, 0.5362, 0.375, 0.5362, 0.375, 0.5362, 0.2847, 0.625, 0.2847, 0.625, 0.2847, 0.625, 0.2847, 0.625, 0.2847, 0.5362, 0.375, 0.5362, 0.375, 0.5362, 0.2847, 0.5362, 0.375, 0.5362, 0.375, 0.625, 0.375, 0.625, 0.375, 0.5362, 0.375, 0.625, 0.2847, 0.625, 0.2847, 0.625, 0.375, 0.625, 0.2847, 0.5362, 0.375, 0.5362, 0.375, 0.5362, 0.2847, 0.5362, 0.2847, 0.625, 0.2847, 0.625, 0.2847, 0.625, 0.2847, 0.625, 0.375, 0.5362, 0.375, 0.5362, 0.375, 0.5362, 0.375, 0.5362, 0.375, 0.5362, 0.375, 0.5362, 0.375, 0.5362, 0.375, 0.5362, 0.2847, 0.625, 0.2847, 0.5362, 0.2847, 0.5362, 0.2847, 0.625, 0.375, 0.5362, 0.375, 0.625, 0.375, 0.625, 0.375, 0.5362, 0.375, 0.625, 0.2847, 0.625, 0.2847, 0.625, 0.375, 0.625, 0.2847, 0.5362, 0.375, 0.5362, 0.375, 0.625, 0.2847, 0.625, 0.375, 0.5362, 0.2847, 0.5362, 0.2847, 0.5362, 0.375, 0.5362, 0.2847, 0.5362, 0.2847, 0.625, 0.2847, 0.625, 0.2847, 0.5362, 0.2847, 0.625, 0.2847, 0.5362, 0.2847, 0.5362, 0.2847, 0.625, 0.375, 0.625, 0.375, 0.5362, 0.375, 0.5362, 0.375, 0.625, 0.2847, 0.5362, 0.375, 0.5362, 0.375, 0.5362, 0.2847, 0.5362, 0.2847, 0.625, 0.2847, 0.5362, 0.2847, 0.5362, 0.2847, 0.625, 0.375, 0.625, 0.375, 0.5362, 0.375, 0.5362, 0.375, 0.625, 0.2847, 0.625, 0.2847, 0.625, 0.2847, 0.625, 0.2847, 0.625, 0.375, 0.5362, 0.375, 0.5362, 0.375, 0.5362, 0.375, 0.5362, 0.2847, 0.5362, 0.2847, 0.5362, 0.2847, 0.5362, 0.2847, 0.5362, 0.2847, 0.625, 0.375, 0.625, 0.375, 0.625, 0.2847, 0.625, 0.375, 0.5362, 0.375, 0.625, 0.375, 0.625, 0.375, 0.5362, 0.2847, 0.5362, 0.2847, 0.625, 0.2847, 0.625, 0.2847, 0.5362, 0.2847, 0.625, 0.2847, 0.625, 0.2847, 0.625, 0.2847, 0.625, 0.375, 0.625, 0.2847, 0.625, 0.2847, 0.625, 0.375, 0.625, 0.2847, 0.625, 0.2847, 0.625, 0.2847, 0.625, 0.2847, 0.625, 0.375, 0.5362, 0.375, 0.625, 0.375, 0.625, 0.375, 0.5362, 0.375, 0.625, 0.2847, 0.625, 0.2847, 0.625, 0.375, 0.625, 0.2847, 0.625, 0.2847, 0.625, 0.2847, 0.625, 0.2847, 0.625, 0.375, 0.5362, 0.375, 0.625, 0.375, 0.625, 0.375, 0.5362, 0.375, 0.625, 0.2847, 0.625, 0.2847, 0.625, 0.375, 0.625, 0.2847, 0.625, 0.375, 0.625, 0.375, 0.625, 0.2847, 0.625, 0.2847, 0.625, 0.2847, 0.625, 0.2847, 0.625, 0.2847, 0.625, 0.375, 0.625, 0.2847, 0.625, 0.2847, 0.625, 0.375, 0.625, 0.2847, 0.625, 0.2847, 0.625, 0.2847, 0.625, 0.2847, 0.625, 0.2847, 0.5362, 0.2847, 0.625, 0.2847, 0.625, 0.2847, 0.5362, 0.375, 0.5362, 0.375, 0.625, 0.375, 0.625, 0.375, 0.5362, 0.2847, 0.625, 0.375, 0.625, 0.375, 0.625, 0.2847, 0.625, 0.2847, 0.5362, 0.2847, 0.5362, 0.2847, 0.5362, 0.2847, 0.5362, 0.375, 0.625, 0.375, 0.5362, 0.375, 0.5362, 0.375, 0.625, 0.2847, 0.625, 0.2847, 0.5362, 0.2847, 0.5362, 0.2847, 0.625, 0.375, 0.5362, 0.375, 0.5362, 0.375, 0.5362, 0.375, 0.5362, 0.2847, 0.625, 0.2847, 0.625, 0.2847, 0.625, 0.2847, 0.625, 0.2847, 0.625, 0.2847, 0.625, 0.2847, 0.625, 0.2847, 0.625, 0.375, 0.5362, 0.375, 0.5362, 0.375, 0.5362, 0.375, 0.5362, 0.2847, 0.625, 0.2847, 0.5362, 0.2847, 0.5362, 0.2847, 0.625, 0.375, 0.625, 0.375, 0.5362, 0.375, 0.5362, 0.375, 0.625, 0.2847, 0.5362, 0.2847, 0.5362, 0.2847, 0.5362, 0.2847, 0.5362, 0.2847, 0.625, 0.375, 0.625, 0.375, 0.625, 0.2847, 0.625, 0.375, 0.5362, 0.375, 0.625, 0.375, 0.625, 0.375, 0.5362, 0.2847, 0.5362, 0.2847, 0.625, 0.2847, 0.625, 0.2847, 0.5362, 0.2847, 0.625, 0.2847, 0.625, 0.2847, 0.625, 0.2847, 0.625, 0.375, 0.625, 0.2847, 0.625, 0.2847, 0.625, 0.375, 0.625])
me_cube_001.update()

# ---- objects
ob_light = bpy.data.objects.new('Light', light_light)
ob_camera = bpy.data.objects.new('Camera', cam_camera)
ob_cube = bpy.data.objects.new('Cube', me_cube_001)

# ---- transforms, parenting, visibility, modifiers, constraints
ob_light.location = (4.076, 1.005, 5.904)
ob_light.rotation_euler = (0.6503, 0.05522, 1.866)
ob_light.lock_rotations_4d = False
ob_light.empty_display_type = 'ARROWS'
ob_light.color = (0.0, 0.0, 0.0, 0.0)
ob_light.lineart.crease_threshold = 0.0
ob_camera.location = (7.359, -6.926, 4.958)
ob_camera.rotation_euler = (1.109, 0.0, 0.8149)
ob_camera.lock_rotations_4d = False
ob_camera.empty_display_type = 'ARROWS'
ob_camera.color = (0.0, 0.0, 0.0, 0.0)
ob_camera.display_type = 'WIRE'
ob_camera.lineart.crease_threshold = 0.0
ob_cube.location = (0.0, 0.0, 0.0)
_m = ob_cube.modifiers.new('Mirror', 'MIRROR')
_m.use_clip = True

# ---- collection membership
col_collection.objects.link(ob_light)
col_collection.objects.link(ob_camera)
col_collection.objects.link(ob_cube)

# ---- scene / render settings (as saved in the file)
scene.camera = ob_camera
scene.frame_start = 1; scene.frame_end = 250; scene.frame_set(1)
scene.render.engine = 'BLENDER_EEVEE_NEXT'
scene.render.bake_bias = 0.0
scene.render.bake_samples = 0
scene.cycles.sampling_pattern = 'TABULATED_SOBOL'
scene.eevee.use_volume_custom_range = False
bpy.context.view_layer.update()
